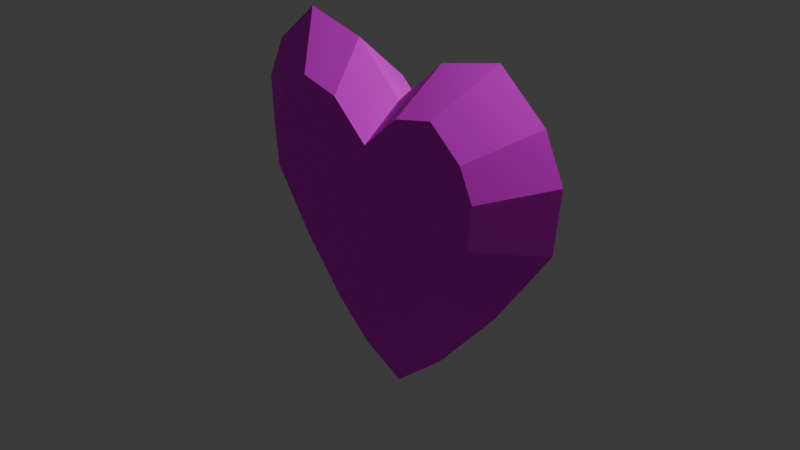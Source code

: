 # Source: heart.blend  (saved by Blender 4.1.23; exported with 4.5.12 LTS)
import bpy
from mathutils import Matrix  # noqa: F401  (used for matrix-valued properties, if any)

bpy.ops.wm.read_factory_settings(use_empty=True)
scene = bpy.context.scene
scene.name = 'Scene'

# ---- collections
col_collection = bpy.data.collections.new('Collection'); scene.collection.children.link(col_collection)

# ---- images (referenced by path relative to the original .blend; pixels are not part of the script)
import os
ASSET_DIR = os.environ.get("B2B_ASSET_DIR", "")  # directory of the original .blend (textures are referenced by path, not embedded)
HERE = os.path.dirname(os.path.abspath(__file__))  # packed textures are extracted next to this script under _unpacked/

def load_image(name, relpath, width, height, colorspace="sRGB"):
    """Load a texture the original file referenced (path relative to the .blend, or extracted next to this script)."""
    p = next((c for c in (os.path.join(HERE, relpath), os.path.join(ASSET_DIR, relpath)) if relpath and os.path.exists(c)), "")
    if p:
        img = bpy.data.images.load(p, check_existing=True)
        img.name = name
    else:  # same state as the original file: an image datablock whose file is absent (Cycles renders it pink)
        img = bpy.data.images.new(name, width, height)
        img.source = "FILE"
        img.filepath = "//" + (relpath or name)
    img.colorspace_settings.name = colorspace
    return img
img_tx_powerups_png_001 = load_image('TX_PowerUps.png.001', 'TX_PowerUps.png', 1024, 1024, 'sRGB')

# ---- materials (node trees are filled in below, after node groups)
mat_mat_powerups = bpy.data.materials.new('MAT_PowerUps')
mat_mat_powerups.use_transparent_shadow = False
mat_mat_powerups.roughness = 1.0

# ---- material node trees
mat_mat_powerups.use_nodes = True; mat_mat_powerups.node_tree.nodes.clear()
_N = mat_mat_powerups.node_tree.nodes; _L = mat_mat_powerups.node_tree.links
n0 = _N.new('ShaderNodeBsdfPrincipled'); n0.name = 'プリンシプルBSDF'; n0.location = (10, 300)
n0.inputs[2].default_value = 1.0
n0.inputs[27].default_value = (0.0, 0.0, 0.0, 1.0)
n0.inputs[28].default_value = 1.0
n1 = _N.new('ShaderNodeOutputMaterial'); n1.name = 'マテリアル出力'; n1.location = (300, 300)
n2 = _N.new('ShaderNodeNormalMap'); n2.name = 'ノーマルマップ'; n2.location = (-300, -300)
n2.label = 'Normal/Map'
n2.inputs[0].default_value = 0.0
n3 = _N.new('ShaderNodeTexImage'); n3.name = '画像テクスチャ'; n3.location = (-300, 600)
n3.image = img_tx_powerups_png_001
_L.new(n0.outputs[0], n1.inputs[0])
_L.new(n2.outputs[0], n0.inputs[5])
_L.new(n3.outputs[0], n0.inputs[0])
n1.is_active_output = True

# ---- world
world_world = bpy.data.worlds.new('World'); scene.world = world_world
world_world.use_nodes = True; world_world.node_tree.nodes.clear()
_N = world_world.node_tree.nodes; _L = world_world.node_tree.links
n0 = _N.new('ShaderNodeOutputWorld'); n0.name = 'World Output'; n0.location = (300, 300)
n1 = _N.new('ShaderNodeBackground'); n1.name = 'Background'; n1.location = (10, 300)
n1.inputs[0].default_value = (0.05088, 0.05088, 0.05088, 1.0)
_L.new(n1.outputs[0], n0.inputs[0])
n0.is_active_output = True
world_world.color = (0.05088, 0.05088, 0.05088)
world_world.use_sun_shadow = False
world_world.sun_shadow_jitter_overblur = 0.0

# ---- cameras
cam_camera = bpy.data.cameras.new('Camera')
cam_camera.clip_end = 100.0
cam_camera.ortho_scale = 7.314

# ---- lights
light_light = bpy.data.lights.new('Light', 'POINT')
light_light.transmission_factor = 0.0
light_light.energy = 1000.0
light_light.shadow_soft_size = 0.1
light_light.shadow_maximum_resolution = 0.006
light_light.use_absolute_resolution = True

# ---- meshes
me_heart_up = bpy.data.meshes.new('Heart_Up')
me_heart_up.from_pydata([(-140.9, 77.38, -45.16), (-140.9, 77.38, 45.16), (-125.2, 110.7, -45.16), (-125.2, 110.7, 45.16), (-87.89, 141.8, -45.16), (-87.89, 141.8, 45.16), (-42.81, 131.1, -45.16), (-42.81, 131.1, 45.16), (1.295e-05, 92.87, -45.16), (2.587e-05, 92.87, 45.16), (42.81, 131.1, -45.16), (42.81, 131.1, 45.16), (87.89, 141.8, -45.16), (87.89, 141.8, 45.16), (125.2, 110.7, -45.16), (125.2, 110.7, 45.16), (140.9, 77.38, -45.16), (140.9, 77.38, 45.16), (136.5, 30.29, -45.16), (136.5, 30.29, 45.16), (91.97, -33.83, -45.16), (91.97, -33.83, 45.16), (42.07, -91.04, -45.16), (42.07, -91.04, 45.16), (-1.858e-05, -127.1, -45.16), (-6.161e-06, -127.1, 45.16), (-42.07, -91.04, -45.16), (-42.07, -91.04, 45.16), (-91.97, -33.83, -45.16), (-91.97, -33.83, 45.16), (-136.5, 30.29, -45.16), (-136.5, 30.29, 45.16), (-204.2, 101.1, -1.678e-08), (-181.5, 149.4, 1.972e-06), (-127.4, 194.5, -3.92e-07), (-56.55, 177.7, 2.74e-08), (2.747e-05, 127.1, -8.191e-13), (56.55, 177.7, -2.74e-08), (127.4, 194.5, 3.92e-07), (181.5, 149.4, -1.972e-06), (204.2, 101.1, 1.678e-08), (197.8, 32.84, 2.953e-07), (133.3, -60.1, -1.243e-06), (60.98, -143.0, -2.666e-06), (-1.86e-05, -195.2, 2.028e-13), (-60.98, -143.0, 2.666e-06), (-133.3, -60.1, 1.243e-06), (-197.8, 32.84, -2.953e-07)], [], [(32, 1, 3, 33), (33, 3, 5, 34), (34, 5, 7, 35), (35, 7, 9, 36), (36, 9, 11, 37), (37, 11, 13, 38), (38, 13, 15, 39), (39, 15, 17, 40), (40, 17, 19, 41), (41, 19, 21, 42), (42, 21, 23, 43), (43, 23, 25, 44), (44, 25, 27, 45), (45, 27, 29, 46), (15, 19, 17), (46, 29, 31, 47), (47, 31, 1, 32), (18, 14, 16), (30, 47, 32, 0), (28, 46, 47, 30), (26, 45, 46, 28), (24, 44, 45, 26), (22, 43, 44, 24), (20, 42, 43, 22), (18, 41, 42, 20), (16, 40, 41, 18), (14, 39, 40, 16), (12, 38, 39, 14), (10, 37, 38, 12), (8, 36, 37, 10), (6, 35, 36, 8), (4, 34, 35, 6), (2, 33, 34, 4), (0, 32, 33, 2), (3, 1, 31), (26, 6, 8, 24), (9, 25, 23, 11), (11, 23, 21, 13), (13, 21, 19, 15), (5, 3, 31, 29), (7, 5, 29, 27), (9, 7, 27, 25), (28, 4, 6, 26), (24, 8, 10, 22), (22, 10, 12, 20), (20, 12, 14, 18), (2, 4, 28, 30), (0, 2, 30)])
me_heart_up.polygons.foreach_set('use_smooth', [True] * 48)
_k = set([(0, 2), (0, 30), (0, 32), (1, 3), (1, 31), (1, 32), (2, 4), (2, 33), (3, 5), (3, 33), (4, 6), (4, 34), (5, 7), (5, 34), (6, 8), (6, 35), (7, 9), (7, 35), (8, 10), (8, 36), (9, 11), (9, 36), (10, 12), (10, 37), (11, 13), (11, 37), (12, 14), (12, 38), (13, 15), (13, 38), (14, 16), (14, 39), (15, 17), (15, 39), (16, 18), (16, 40), (17, 19), (17, 40), (18, 20), (18, 41), (19, 21), (19, 41), (20, 22), (20, 42), (21, 23), (21, 42), (22, 24), (22, 43), (23, 25), (23, 43), (24, 26), (24, 44), (25, 27), (25, 44), (26, 28), (26, 45), (27, 29), (27, 45), (28, 30), (28, 46), (29, 31), (29, 46), (30, 47), (31, 47), (32, 33), (32, 47), (33, 34), (34, 35), (35, 36), (36, 37), (37, 38), (38, 39), (39, 40), (40, 41), (41, 42), (42, 43), (43, 44), (44, 45), (45, 46), (46, 47)])
me_heart_up.attributes.new('sharp_edge', 'BOOLEAN', 'EDGE').data.foreach_set('value', [ (min(e.vertices), max(e.vertices)) in _k for e in me_heart_up.edges])
_uv = me_heart_up.uv_layers.new(name='UVMap')
_uv.uv.foreach_set('vector', [0.1725, 0.9853, 0.1725, 0.9853, 0.1725, 0.9853, 0.1725, 0.9853, 0.1725, 0.9853, 0.1725, 0.9853, 0.1725, 0.9853, 0.1725, 0.9853, 0.1725, 0.9853, 0.1725, 0.9853, 0.1725, 0.9853, 0.1725, 0.9853, 0.1725, 0.9853, 0.1725, 0.9853, 0.1725, 0.9853, 0.1725, 0.9853, 0.1725, 0.9853, 0.1725, 0.9853, 0.1725, 0.9853, 0.1725, 0.9853, 0.1725, 0.9853, 0.1725, 0.9853, 0.1725, 0.9853, 0.1725, 0.9853, 0.1725, 0.9853, 0.1725, 0.9853, 0.1725, 0.9853, 0.1725, 0.9853, 0.1725, 0.9853, 0.1725, 0.9853, 0.1725, 0.9853, 0.1725, 0.9853, 0.1725, 0.9853, 0.1725, 0.9853, 0.1725, 0.9853, 0.1725, 0.9853, 0.1725, 0.9853, 0.1725, 0.9853, 0.1725, 0.9853, 0.1725, 0.9853, 0.1725, 0.9853, 0.1725, 0.9853, 0.1725, 0.9853, 0.1725, 0.9853, 0.1725, 0.9853, 0.1725, 0.9853, 0.1725, 0.9853, 0.1725, 0.9853, 0.1725, 0.9853, 0.1725, 0.9853, 0.1725, 0.9853, 0.1725, 0.9853, 0.1725, 0.9853, 0.1725, 0.9853, 0.1725, 0.9853, 0.1725, 0.9853, 0.1725, 0.9853, 0.1725, 0.9853, 0.1725, 0.9853, 0.1725, 0.9853, 0.1725, 0.9853, 0.1725, 0.9853, 0.1725, 0.9853, 0.1725, 0.9853, 0.1725, 0.9853, 0.1725, 0.9853, 0.1725, 0.9853, 0.1725, 0.9853, 0.1725, 0.9853, 0.1725, 0.9853, 0.1725, 0.9853, 0.1725, 0.9853, 0.1725, 0.9853, 0.1725, 0.9853, 0.1725, 0.9853, 0.1725, 0.9853, 0.1725, 0.9853, 0.1725, 0.9853, 0.1725, 0.9853, 0.1725, 0.9853, 0.1725, 0.9853, 0.1725, 0.9853, 0.1725, 0.9853, 0.1725, 0.9853, 0.1725, 0.9853, 0.1725, 0.9853, 0.1725, 0.9853, 0.1725, 0.9853, 0.1725, 0.9853, 0.1725, 0.9853, 0.1725, 0.9853, 0.1725, 0.9853, 0.1725, 0.9853, 0.1725, 0.9853, 0.1725, 0.9853, 0.1725, 0.9853, 0.1725, 0.9853, 0.1725, 0.9853, 0.1725, 0.9853, 0.1725, 0.9853, 0.1725, 0.9853, 0.1725, 0.9853, 0.1725, 0.9853, 0.1725, 0.9853, 0.1725, 0.9853, 0.1725, 0.9853, 0.1725, 0.9853, 0.1725, 0.9853, 0.1725, 0.9853, 0.1725, 0.9853, 0.1725, 0.9853, 0.1725, 0.9853, 0.1725, 0.9853, 0.1725, 0.9853, 0.1725, 0.9853, 0.1725, 0.9853, 0.1725, 0.9853, 0.1725, 0.9853, 0.1725, 0.9853, 0.1725, 0.9853, 0.1725, 0.9853, 0.1725, 0.9853, 0.1725, 0.9853, 0.1725, 0.9853, 0.1725, 0.9853, 0.1725, 0.9853, 0.1725, 0.9853, 0.1725, 0.9853, 0.1725, 0.9853, 0.1725, 0.9853, 0.1725, 0.9853, 0.1725, 0.9853, 0.1725, 0.9853, 0.1725, 0.9853, 0.1725, 0.9853, 0.1725, 0.9853, 0.1725, 0.9853, 0.1725, 0.9853, 0.1725, 0.9853, 0.1725, 0.9853, 0.1725, 0.9853, 0.1725, 0.9853, 0.1725, 0.9853, 0.1725, 0.9853, 0.1725, 0.9853, 0.1725, 0.9853, 0.1725, 0.9853, 0.1725, 0.9853, 0.1725, 0.9853, 0.1725, 0.9853, 0.1725, 0.9853, 0.1725, 0.9853, 0.1725, 0.9853, 0.1725, 0.9853, 0.1725, 0.9853, 0.1725, 0.9853, 0.1725, 0.9853, 0.1725, 0.9853, 0.1725, 0.9853, 0.1725, 0.9853, 0.1725, 0.9853, 0.1725, 0.9853, 0.1725, 0.9853, 0.1725, 0.9853, 0.1725, 0.9853, 0.1725, 0.9853, 0.1725, 0.9853, 0.1725, 0.9853, 0.1725, 0.9853, 0.1725, 0.9853, 0.1725, 0.9853, 0.1725, 0.9853, 0.1725, 0.9853, 0.1725, 0.9853, 0.1725, 0.9853, 0.1725, 0.9853, 0.1725, 0.9853, 0.1725, 0.9853, 0.1725, 0.9853, 0.1725, 0.9853, 0.1725, 0.9853, 0.1725, 0.9853, 0.1725, 0.9853, 0.1725, 0.9853, 0.1725, 0.9853, 0.1725, 0.9853, 0.1725, 0.9853, 0.1725, 0.9853])
me_heart_up.materials.append(mat_mat_powerups)
me_heart_up.update()
me_heart_up.normals_split_custom_set([tuple(v) for v in zip(*[iter([-0.504, 0.2366, 0.8307, -0.504, 0.2366, 0.8307, -0.504, 0.2366, 0.8307, -0.504, 0.2366, 0.8307, -0.3625, 0.4349, 0.8243, -0.3625, 0.4349, 0.8243, -0.3625, 0.4349, 0.8243, -0.3625, 0.4349, 0.8243, 0.1687, 0.7115, 0.6821, 0.1687, 0.7115, 0.6821, 0.1687, 0.7115, 0.6821, 0.1687, 0.7115, 0.6821, 0.5799, 0.649, 0.4925, 0.5799, 0.649, 0.4925, 0.5799, 0.649, 0.4925, 0.5799, 0.649, 0.4925, -0.5799, 0.649, 0.4925, -0.5799, 0.649, 0.4925, -0.5799, 0.649, 0.4925, -0.5799, 0.649, 0.4925, -0.1687, 0.7115, 0.6821, -0.1687, 0.7115, 0.6821, -0.1687, 0.7115, 0.6821, -0.1687, 0.7115, 0.6821, 0.3625, 0.4349, 0.8243, 0.3625, 0.4349, 0.8243, 0.3625, 0.4349, 0.8243, 0.3625, 0.4349, 0.8243, 0.504, 0.2366, 0.8307, 0.504, 0.2366, 0.8307, 0.504, 0.2366, 0.8307, 0.504, 0.2366, 0.8307, 0.5935, -0.05541, 0.8029, 0.5935, -0.05541, 0.8029, 0.5935, -0.05541, 0.8029, 0.5935, -0.05541, 0.8029, 0.5572, -0.3866, 0.7349, 0.5572, -0.3866, 0.7349, 0.5572, -0.3866, 0.7349, 0.5572, -0.3866, 0.7349, 0.514, -0.4483, 0.7313, 0.514, -0.4483, 0.7313, 0.514, -0.4483, 0.7313, 0.514, -0.4483, 0.7313, 0.4274, -0.4992, 0.7537, 0.4274, -0.4992, 0.7537, 0.4274, -0.4992, 0.7537, 0.4274, -0.4992, 0.7537, -0.4274, -0.4992, 0.7537, -0.4274, -0.4992, 0.7537, -0.4274, -0.4992, 0.7537, -0.4274, -0.4992, 0.7537, -0.514, -0.4483, 0.7313, -0.514, -0.4483, 0.7313, -0.514, -0.4483, 0.7313, -0.514, -0.4483, 0.7313, -1.827e-07, 1.262e-08, 1.0, -1.733e-07, 1.246e-08, 1.0, -5.53e-07, 1.899e-08, 1.0, -0.5572, -0.3866, 0.7349, -0.5572, -0.3866, 0.7349, -0.5572, -0.3866, 0.7349, -0.5572, -0.3866, 0.7349, -0.5935, -0.05541, 0.8029, -0.5935, -0.05541, 0.8029, -0.5935, -0.05541, 0.8029, -0.5935, -0.05541, 0.8029, 7.318e-09, 1.246e-08, -1.0, 2.085e-08, 1.262e-08, -1.0, 5.53e-07, 1.899e-08, -1.0, -0.5935, -0.05541, -0.8029, -0.5935, -0.05541, -0.8029, -0.5935, -0.05541, -0.8029, -0.5935, -0.05541, -0.8029, -0.5572, -0.3866, -0.7349, -0.5572, -0.3866, -0.7349, -0.5572, -0.3866, -0.7349, -0.5572, -0.3866, -0.7349, -0.514, -0.4483, -0.7313, -0.514, -0.4483, -0.7313, -0.514, -0.4483, -0.7313, -0.514, -0.4483, -0.7313, -0.4274, -0.4992, -0.7537, -0.4274, -0.4992, -0.7537, -0.4274, -0.4992, -0.7537, -0.4274, -0.4992, -0.7537, 0.4274, -0.4992, -0.7537, 0.4274, -0.4992, -0.7537, 0.4274, -0.4992, -0.7537, 0.4274, -0.4992, -0.7537, 0.514, -0.4483, -0.7313, 0.514, -0.4483, -0.7313, 0.514, -0.4483, -0.7313, 0.514, -0.4483, -0.7313, 0.5572, -0.3866, -0.7349, 0.5572, -0.3866, -0.7349, 0.5572, -0.3866, -0.7349, 0.5572, -0.3866, -0.7349, 0.5935, -0.05541, -0.8029, 0.5935, -0.05541, -0.8029, 0.5935, -0.05541, -0.8029, 0.5935, -0.05541, -0.8029, 0.504, 0.2366, -0.8307, 0.504, 0.2366, -0.8307, 0.504, 0.2366, -0.8307, 0.504, 0.2366, -0.8307, 0.3625, 0.4349, -0.8243, 0.3625, 0.4349, -0.8243, 0.3625, 0.4349, -0.8243, 0.3625, 0.4349, -0.8243, -0.1687, 0.7115, -0.6821, -0.1687, 0.7115, -0.6821, -0.1687, 0.7115, -0.6821, -0.1687, 0.7115, -0.6821, -0.5799, 0.649, -0.4925, -0.5799, 0.649, -0.4925, -0.5799, 0.649, -0.4925, -0.5799, 0.649, -0.4925, 0.5799, 0.649, -0.4925, 0.5799, 0.649, -0.4925, 0.5799, 0.649, -0.4925, 0.5799, 0.649, -0.4925, 0.1687, 0.7115, -0.6821, 0.1687, 0.7115, -0.6821, 0.1687, 0.7115, -0.6821, 0.1687, 0.7115, -0.6821, -0.3625, 0.4349, -0.8243, -0.3625, 0.4349, -0.8243, -0.3625, 0.4349, -0.8243, -0.3625, 0.4349, -0.8243, -0.504, 0.2366, -0.8307, -0.504, 0.2366, -0.8307, -0.504, 0.2366, -0.8307, -0.504, 0.2366, -0.8307, 4.048e-08, 1.262e-08, 1.0, 0.0, 1.899e-08, 1.0, 4.15e-08, 1.246e-08, 1.0, -7.941e-08, -2.734e-10, -1.0, -3.304e-08, -5.057e-10, -1.0, -5.213e-08, 8.562e-15, -1.0, -5.213e-08, 8.589e-15, -1.0, 9.122e-08, -9.75e-15, 1.0, 9.122e-08, -9.747e-15, 1.0, -2.449e-08, -2.734e-10, 1.0, -7.02e-08, -5.057e-10, 1.0, -7.02e-08, -5.057e-10, 1.0, -2.449e-08, -2.734e-10, 1.0, -1.098e-07, 1.925e-09, 1.0, -1.158e-07, 4.141e-09, 1.0, -1.158e-07, 4.141e-09, 1.0, -1.098e-07, 1.925e-09, 1.0, -1.733e-07, 1.246e-08, 1.0, -1.827e-07, 1.262e-08, 1.0, -6.145e-08, 4.966e-09, 1.0, 4.048e-08, 1.262e-08, 1.0, 4.15e-08, 1.246e-08, 1.0, -9.231e-08, 2.988e-09, 1.0, -2.993e-08, 5.057e-10, 1.0, -6.145e-08, 4.966e-09, 1.0, -9.231e-08, 2.988e-09, 1.0, 1.084e-07, 2.734e-10, 1.0, 9.122e-08, -9.75e-15, 1.0, -2.993e-08, 5.057e-10, 1.0, 1.084e-07, 2.734e-10, 1.0, 9.122e-08, -9.747e-15, 1.0, 3.784e-08, 1.925e-09, -1.0, 7.014e-08, 4.141e-09, -1.0, -3.304e-08, -5.057e-10, -1.0, -7.941e-08, -2.734e-10, -1.0, -5.213e-08, 8.589e-15, -1.0, -5.213e-08, 8.562e-15, -1.0, 7.02e-08, 5.057e-10, -1.0, 2.449e-08, 2.734e-10, -1.0, 2.449e-08, 2.734e-10, -1.0, 7.02e-08, 5.057e-10, -1.0, 4.566e-08, 4.966e-09, -1.0, 7.196e-08, 2.988e-09, -1.0, 7.196e-08, 2.988e-09, -1.0, 4.566e-08, 4.966e-09, -1.0, 2.085e-08, 1.262e-08, -1.0, 7.318e-09, 1.246e-08, -1.0, 1.619e-07, 1.262e-08, -1.0, 7.014e-08, 4.141e-09, -1.0, 3.784e-08, 1.925e-09, -1.0, 1.66e-07, 1.246e-08, -1.0, 0.0, 1.899e-08, -1.0, 1.619e-07, 1.262e-08, -1.0, 1.66e-07, 1.246e-08, -1.0])] * 3)])

# ---- objects
ob_light = bpy.data.objects.new('Light', light_light)
ob_camera = bpy.data.objects.new('Camera', cam_camera)
ob_heart_up = bpy.data.objects.new('Heart_Up', me_heart_up)

# ---- transforms, parenting, visibility, modifiers, constraints
ob_light.location = (4.076, 1.005, 5.904)
ob_light.rotation_euler = (0.6503, 0.05522, 1.866)
ob_light.lock_rotations_4d = False
ob_light.empty_display_type = 'ARROWS'
ob_light.color = (0.0, 0.0, 0.0, 0.0)
ob_light.lineart.crease_threshold = 0.0
ob_camera.location = (7.359, -6.926, 4.958)
ob_camera.rotation_euler = (1.109, 0.0, 0.8149)
ob_camera.lock_rotations_4d = False
ob_camera.empty_display_type = 'ARROWS'
ob_camera.color = (0.0, 0.0, 0.0, 0.0)
ob_camera.display_type = 'WIRE'
ob_camera.lineart.crease_threshold = 0.0
ob_heart_up.location = (0.0, 0.0, 0.0)
ob_heart_up.rotation_euler = (1.571, -0.0, 0.0)
ob_heart_up.scale = (0.01, 0.01, 0.01)
ob_heart_up.color = (0.8, 0.8, 0.8, 1.0)

# ---- collection membership
col_collection.objects.link(ob_light)
col_collection.objects.link(ob_camera)
col_collection.objects.link(ob_heart_up)

# ---- scene / render settings (as saved in the file)
scene.camera = ob_camera
scene.frame_start = 1; scene.frame_end = 250; scene.frame_set(1)
scene.render.engine = 'BLENDER_EEVEE_NEXT'
scene.cycles.sampling_pattern = 'TABULATED_SOBOL'
scene.eevee.ray_tracing_options.trace_max_roughness = 0.0
bpy.context.view_layer.update()
